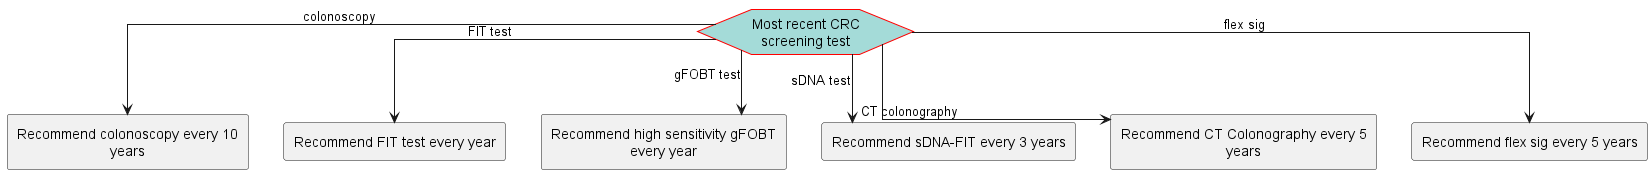

The diagram above was rendered by PlantUML. Its source (embedded in the PNG):
@startuml
hide stereotype
skinparam linetype ortho
<style>
hexagon {
    MaximumWidth: 150 
    BackGroundColor: A4DBD8 
    LineThickness: 1 
    LineColor: red 
    HorizontalAlignment: center
}
rectangle {
    MaximumWidth: 250 
    HorizontalAlignment: center
}
.end {
    BackGroundColor: #A4DBD8
}
</style>
hexagon "Most recent CRC screening test" as eve_lastTest [[#eve-lastTest]]
rectangle "Recommend colonoscopy every 10 years" as act_ColonoscopyEvery10 [[#act-ColonoscopyEvery10]]
rectangle "Recommend FIT test every year" as act_FitEveryYear [[#act-FitEveryYear]]
rectangle "Recommend high sensitivity gFOBT every year" as act_gFOBTEveryYear [[#act-gFOBTEveryYear]]
rectangle "Recommend sDNA-FIT every 3 years" as act_sDNAFITEvery3 [[#act-sDNAFITEvery3]]
rectangle "Recommend CT Colonography every 5 years" as act_CTColonographyEvery5 [[#act-CTColonographyEvery5]]
rectangle "Recommend flex sig every 5 years" as act_FlexSigEvery5 [[#act-FlexSigEvery5]]
eve_lastTest-->act_ColonoscopyEvery10: colonoscopy
eve_lastTest-->act_FitEveryYear: FIT test
eve_lastTest-->act_gFOBTEveryYear: gFOBT test
eve_lastTest-->act_sDNAFITEvery3: sDNA test
eve_lastTest-->act_CTColonographyEvery5: CT colonography
eve_lastTest-->act_FlexSigEvery5: flex sig
@enduml